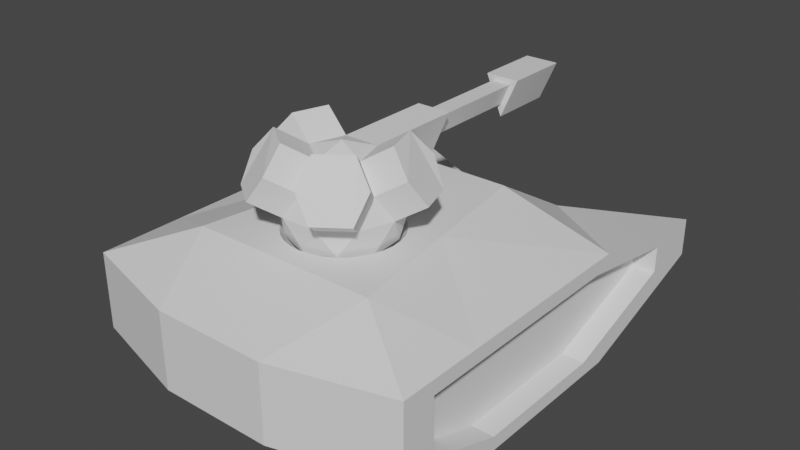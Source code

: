 # Source: tank.blend  (saved by Blender 3.6.13; exported with 4.5.12 LTS)
import bpy
from mathutils import Matrix  # noqa: F401  (used for matrix-valued properties, if any)

bpy.ops.wm.read_factory_settings(use_empty=True)
scene = bpy.context.scene
scene.name = 'Scene'

# ---- collections
col_collection = bpy.data.collections.new('Collection'); scene.collection.children.link(col_collection)

# ---- materials (node trees are filled in below, after node groups)
mat_base_001 = bpy.data.materials.new('base.001')
mat_base_001.use_transparent_shadow = False
mat_trackwells = bpy.data.materials.new('trackwells')
mat_trackwells.use_transparent_shadow = False
mat_base = bpy.data.materials.new('base')
mat_base.use_transparent_shadow = False
mat_bore = bpy.data.materials.new('bore')
mat_bore.use_transparent_shadow = False

# ---- material node trees
mat_base_001.use_nodes = True; mat_base_001.node_tree.nodes.clear()
_N = mat_base_001.node_tree.nodes; _L = mat_base_001.node_tree.links
n0 = _N.new('ShaderNodeBsdfPrincipled'); n0.name = 'Principled BSDF'; n0.location = (10, 300)
n0.distribution = 'GGX'
n0.subsurface_method = 'RANDOM_WALK_SKIN'
n0.inputs[3].default_value = 1.45
n0.inputs[27].default_value = (0.0, 0.0, 0.0, 1.0)
n0.inputs[28].default_value = 1.0
n1 = _N.new('ShaderNodeOutputMaterial'); n1.name = 'Material Output'; n1.location = (300, 300)
_L.new(n0.outputs[0], n1.inputs[0])
n1.is_active_output = True
mat_trackwells.use_nodes = True; mat_trackwells.node_tree.nodes.clear()
_N = mat_trackwells.node_tree.nodes; _L = mat_trackwells.node_tree.links
n0 = _N.new('ShaderNodeBsdfPrincipled'); n0.name = 'Principled BSDF'; n0.location = (10, 300)
n0.distribution = 'GGX'
n0.subsurface_method = 'RANDOM_WALK_SKIN'
n0.inputs[3].default_value = 1.45
n0.inputs[27].default_value = (0.0, 0.0, 0.0, 1.0)
n0.inputs[28].default_value = 1.0
n1 = _N.new('ShaderNodeOutputMaterial'); n1.name = 'Material Output'; n1.location = (300, 300)
_L.new(n0.outputs[0], n1.inputs[0])
n1.is_active_output = True
mat_base.use_nodes = True; mat_base.node_tree.nodes.clear()
_N = mat_base.node_tree.nodes; _L = mat_base.node_tree.links
n0 = _N.new('ShaderNodeBsdfPrincipled'); n0.name = 'Principled BSDF'; n0.location = (10, 300)
n0.distribution = 'GGX'
n0.subsurface_method = 'RANDOM_WALK_SKIN'
n0.inputs[3].default_value = 1.45
n0.inputs[27].default_value = (0.0, 0.0, 0.0, 1.0)
n0.inputs[28].default_value = 1.0
n1 = _N.new('ShaderNodeOutputMaterial'); n1.name = 'Material Output'; n1.location = (300, 300)
_L.new(n0.outputs[0], n1.inputs[0])
n1.is_active_output = True
mat_bore.use_nodes = True; mat_bore.node_tree.nodes.clear()
_N = mat_bore.node_tree.nodes; _L = mat_bore.node_tree.links
n0 = _N.new('ShaderNodeBsdfPrincipled'); n0.name = 'Principled BSDF'; n0.location = (10, 300)
n0.distribution = 'GGX'
n0.subsurface_method = 'RANDOM_WALK_SKIN'
n0.inputs[3].default_value = 1.45
n0.inputs[27].default_value = (0.0, 0.0, 0.0, 1.0)
n0.inputs[28].default_value = 1.0
n1 = _N.new('ShaderNodeOutputMaterial'); n1.name = 'Material Output'; n1.location = (300, 300)
_L.new(n0.outputs[0], n1.inputs[0])
n1.is_active_output = True

# ---- world
world_world = bpy.data.worlds.new('World'); scene.world = world_world
world_world.use_nodes = True; world_world.node_tree.nodes.clear()
_N = world_world.node_tree.nodes; _L = world_world.node_tree.links
n0 = _N.new('ShaderNodeOutputWorld'); n0.name = 'World Output'; n0.location = (300, 300)
n1 = _N.new('ShaderNodeBackground'); n1.name = 'Background'; n1.location = (10, 300)
n1.inputs[0].default_value = (0.05088, 0.05088, 0.05088, 1.0)
_L.new(n1.outputs[0], n0.inputs[0])
n0.is_active_output = True
world_world.color = (0.05088, 0.05088, 0.05088)
world_world.use_sun_shadow = False
world_world.sun_shadow_jitter_overblur = 0.0

# ---- meshes
me_cube = bpy.data.meshes.new('Cube')
me_cube.from_pydata([(3.0, -2.995, 0.7272), (3.0, -2.995, 1.749), (-3.0, -3.61, 0.6444), (-3.0, -3.61, 2.0), (3.0, 2.995, 0.9637), (3.0, 2.995, 1.42), (-3.899e-08, -0.5164, 2.385), (-3.0, 4.0, 0.8792), (-3.0, 4.0, 1.554), (-1.0, -4.159, 0.6444), (1.0, -4.159, 0.6444), (1.0, -4.159, 2.0), (-1.0, -4.159, 2.0), (1.0, 3.043, 0.8792), (-1.0, 3.043, 0.8792), (-1.0, 3.043, 1.554), (1.0, 3.043, 1.554), (-3.0, 1.333, 0.0), (0.1706, -0.5332, 2.385), (-3.0, -2.095, 0.0), (0.145, -0.6615, 2.226), (0.114, -0.8178, 2.095), (-3.0, -2.095, 2.0), (-3.0, 1.333, 2.0), (0.0785, -0.996, 1.998), (3.0, -1.588, 0.2514), (0.04002, -1.189, 1.938), (3.0, 0.8339, 0.2514), (3.0, 1.028, 1.749), (3.0, -2.095, 1.749), (-1.641, -2.727, 2.557), (-1.0, 1.333, 2.557), (1.641, -2.727, 2.557), (1.0, 1.333, 2.557), (-1.0, 1.333, 0.369), (-1.0, -2.095, 0.369), (1.0, 1.333, 0.369), (0.3345, -0.583, 2.385), (1.0, -2.095, 0.369), (-3.0, -2.995, 1.749), (0.2845, -0.7038, 2.226), (-3.0, -2.995, 0.7272), (0.2235, -0.851, 2.095), (-3.0, -1.588, 0.2514), (0.154, -1.019, 1.998), (-3.0, 1.028, 1.749), (0.0785, -1.201, 1.938), (-3.0, 2.995, 1.42), (-3.0, 2.995, 0.9637), (-3.0, 0.8339, 0.2514), (-3.0, -2.095, 1.749), (3.0, -3.61, 0.6444), (3.0, -3.61, 2.0), (3.0, 4.0, 1.554), (3.0, 4.0, 0.8792), (3.0, 1.333, 0.0), (3.0, -2.095, 2.0), (3.0, -2.095, 0.0), (0.4857, -0.6638, 2.385), (3.0, 1.333, 2.0), (0.413, -0.7725, 2.226), (0.3245, -0.905, 2.095), (0.2235, -1.056, 1.998), (0.114, -1.22, 1.938), (2.6, 1.028, 1.749), (2.6, 0.8339, 0.2514), (2.6, -2.095, 1.749), (2.6, -1.588, 0.2514), (-2.6, -2.095, 1.749), (-2.6, -1.588, 0.2514), (-2.6, 1.028, 1.749), (-2.6, 0.8339, 0.2514), (0.6182, -0.7725, 2.385), (2.6, -2.995, 0.7272), (0.5257, -0.865, 2.226), (0.413, -0.9776, 2.095), (2.6, -2.995, 1.749), (2.6, 2.995, 1.42), (0.2845, -1.106, 1.998), (0.145, -1.246, 1.938), (2.6, 2.995, 0.9637), (-2.6, -2.995, 1.749), (-2.6, -2.995, 0.7272), (-2.6, 2.995, 1.42), (-2.6, 2.995, 0.9637), (0.7269, -0.905, 2.385), (0.6182, -0.9776, 2.226), (0.4857, -1.066, 2.095), (0.3345, -1.167, 1.998), (0.1706, -1.277, 1.938), (0.8077, -1.056, 2.385), (0.6869, -1.106, 2.226), (0.5397, -1.167, 2.095), (0.3717, -1.237, 1.998), (0.1895, -1.312, 1.938), (0.8574, -1.22, 2.385), (0.7292, -1.246, 2.226), (0.5729, -1.277, 2.095), (0.3946, -1.312, 1.998), (0.2012, -1.351, 1.938), (0.8742, -1.391, 2.385), (0.7435, -1.391, 2.226), (0.5841, -1.391, 2.095), (0.4024, -1.391, 1.998), (0.2051, -1.391, 1.938), (0.8574, -1.561, 2.385), (0.7292, -1.536, 2.226), (0.5729, -1.505, 2.095), (0.3946, -1.469, 1.998), (0.2012, -1.431, 1.938), (0.8077, -1.725, 2.385), (0.6869, -1.675, 2.226), (0.5397, -1.614, 2.095), (0.3717, -1.545, 1.998), (0.1895, -1.469, 1.938), (0.7269, -1.876, 2.385), (0.6182, -1.804, 2.226), (0.4857, -1.715, 2.095), (0.3345, -1.614, 1.998), (0.1706, -1.505, 1.938), (0.6182, -2.009, 2.385), (0.5257, -1.916, 2.226), (0.413, -1.804, 2.095), (0.2845, -1.675, 1.998), (0.145, -1.536, 1.938), (0.4857, -2.118, 2.385), (0.413, -2.009, 2.226), (0.3245, -1.876, 2.095), (0.2235, -1.725, 1.998), (0.114, -1.561, 1.938), (0.3345, -2.198, 2.385), (0.2845, -2.078, 2.226), (0.2235, -1.93, 2.095), (0.154, -1.762, 1.998), (0.0785, -1.58, 1.938), (0.1706, -2.248, 2.385), (0.145, -2.12, 2.226), (0.114, -1.964, 2.095), (0.0785, -1.785, 1.998), (0.04002, -1.592, 1.938), (-2.807e-07, -2.265, 2.385), (-1.768e-07, -2.134, 2.226), (-2.509e-07, -1.975, 2.095), (-1.902e-07, -1.793, 1.998), (-1.283e-07, -1.596, 1.938), (-0.1706, -2.248, 2.385), (-0.145, -2.12, 2.226), (-0.114, -1.964, 2.095), (-0.0785, -1.785, 1.998), (-0.04002, -1.592, 1.938), (-0.3345, -2.198, 2.385), (-0.2845, -2.078, 2.226), (-0.2235, -1.93, 2.095), (-0.154, -1.762, 1.998), (-0.0785, -1.58, 1.938), (-0.4857, -2.118, 2.385), (-0.413, -2.009, 2.226), (-0.3245, -1.876, 2.095), (-0.2235, -1.725, 1.998), (-0.114, -1.561, 1.938), (-0.6182, -2.009, 2.385), (-0.5257, -1.916, 2.226), (-0.413, -1.804, 2.095), (-0.2845, -1.675, 1.998), (-0.145, -1.536, 1.938), (-0.7269, -1.876, 2.385), (-0.6182, -1.804, 2.226), (-0.4857, -1.715, 2.095), (-0.3345, -1.614, 1.998), (-0.1706, -1.505, 1.938), (-0.8077, -1.725, 2.385), (-0.6869, -1.675, 2.226), (-0.5397, -1.614, 2.095), (-0.3717, -1.545, 1.998), (-0.1895, -1.469, 1.938), (-0.8574, -1.561, 2.385), (-0.7292, -1.536, 2.226), (-0.5729, -1.505, 2.095), (-0.3946, -1.469, 1.998), (-0.2012, -1.431, 1.938), (-0.8742, -1.391, 2.385), (-0.7435, -1.391, 2.226), (-0.5841, -1.391, 2.095), (-0.4024, -1.391, 1.998), (-0.2051, -1.391, 1.938), (-0.8574, -1.22, 2.385), (-0.7292, -1.246, 2.226), (-0.5729, -1.277, 2.095), (-0.3946, -1.312, 1.998), (-0.2012, -1.351, 1.938), (-0.8077, -1.056, 2.385), (-0.6869, -1.106, 2.226), (-0.5397, -1.167, 2.095), (-0.3717, -1.237, 1.998), (-0.1895, -1.312, 1.938), (-0.7269, -0.905, 2.385), (-0.6182, -0.9776, 2.226), (-0.4857, -1.066, 2.095), (-0.3345, -1.167, 1.998), (-0.1706, -1.277, 1.938), (-0.6182, -0.7725, 2.385), (-0.5257, -0.865, 2.226), (-0.413, -0.9776, 2.095), (-0.2845, -1.106, 1.998), (-0.145, -1.246, 1.938), (-0.4857, -0.6638, 2.385), (-0.413, -0.7725, 2.226), (-0.3245, -0.905, 2.095), (-0.2235, -1.056, 1.998), (-0.114, -1.22, 1.938), (-0.3345, -0.583, 2.385), (-0.2845, -0.7038, 2.226), (-0.2235, -0.851, 2.095), (-0.154, -1.019, 1.998), (-0.0785, -1.201, 1.938), (-0.1706, -0.5332, 2.385), (-0.145, -0.6615, 2.226), (-0.114, -0.8178, 2.095), (-0.0785, -0.996, 1.998), (-0.04002, -1.189, 1.938), (4.514e-08, -0.6472, 2.226), (1.663e-07, -0.8065, 2.095), (-4.112e-09, -0.9883, 1.998), (-7.384e-08, -1.186, 1.938), (-1.545e-07, -2.357, 2.557), (0.1884, -2.338, 2.557), (0.3696, -2.283, 2.557), (-0.1884, -2.338, 2.557), (-0.3696, -2.283, 2.557), (-0.5366, -2.194, 2.557), (0.8031, -1.927, 2.557), (-0.8031, -1.927, 2.557), (0.683, -2.074, 2.557), (-0.683, -2.074, 2.557), (0.5366, -2.194, 2.557), (-0.9659, -1.391, 2.557), (-0.8924, -1.021, 2.557), (-0.9474, -1.202, 2.557), (-0.9474, -1.579, 2.557), (-0.5366, -0.5875, 2.557), (-0.683, -0.7076, 2.557), (2.709e-08, -0.4247, 2.557), (-0.1884, -0.4433, 2.557), (-0.3696, -0.4983, 2.557), (-0.8031, -0.854, 2.557), (0.8924, -1.76, 2.557), (-0.8924, -1.76, 2.557), (0.9659, -1.391, 2.557), (0.9474, -1.579, 2.557), (0.9474, -1.202, 2.557), (0.8924, -1.021, 2.557), (0.683, -0.7076, 2.557), (0.5366, -0.5875, 2.557), (0.1884, -0.4433, 2.557), (0.3696, -0.4983, 2.557), (0.8031, -0.854, 2.557), (1.222, -2.327, 2.557), (-0.6098, -0.6476, 2.557), (-0.4531, -0.5429, 2.557), (-0.8478, -1.844, 2.557), (0.9567, -1.485, 2.557), (0.9567, -1.296, 2.557), (1.32, -0.6966, 2.557), (-0.7431, -0.7808, 2.557), (0.8478, -0.9375, 2.557), (-0.09422, -0.434, 2.557), (0.9199, -1.112, 2.557), (0.09422, -0.434, 2.557), (-0.279, -0.4708, 2.557), (-0.9567, -1.296, 2.557), (-0.9567, -1.485, 2.557), (0.6098, -0.6476, 2.557), (0.7431, -0.7808, 2.557), (-0.9199, -1.112, 2.557), (-0.8478, -0.9375, 2.557), (0.4531, -0.5429, 2.557), (-1.32, -0.6966, 2.557), (-1.222, -2.327, 2.557), (0.9199, -1.67, 2.557), (0.279, -0.4708, 2.557), (1.007e-07, 1.333, 2.557), (0.8478, -1.844, 2.557), (-0.9199, -1.67, 2.557)], [], [(9, 12, 3, 2), (13, 16, 53, 54), (36, 13, 54, 55), (32, 11, 52), (3, 12, 30), (30, 12, 11, 32), (17, 7, 14, 34), (34, 14, 13, 36), (7, 8, 15, 14), (14, 15, 16, 13), (51, 52, 11, 10), (10, 11, 12, 9), (9, 35, 38, 10), (35, 34, 36, 38), (2, 19, 35, 9), (19, 17, 34, 35), (15, 31, 280, 33, 16), (230, 256, 32, 262, 33, 280, 31, 276, 30, 277, 231, 259, 246, 282, 238, 270, 235, 269, 237, 273, 236, 274, 244, 263, 240, 257, 239, 258, 243, 268, 242, 265, 241, 267, 253, 279, 254, 275, 252, 271, 251, 272, 255, 264, 250, 266, 249, 261, 247, 260, 248, 278, 245, 281), (231, 277, 30, 32, 256, 230, 232, 234, 226, 225, 224, 227, 228, 229, 233), (23, 31, 15), (23, 22, 30, 276, 31), (16, 33, 59), (33, 262, 32, 56, 59), (10, 38, 57, 51), (38, 36, 55, 57), (8, 23, 15), (53, 16, 59), (0, 1, 52, 51), (5, 4, 54, 53), (4, 27, 55, 54), (1, 29, 56, 52), (25, 0, 51, 57), (27, 25, 57, 55), (28, 5, 53, 59), (29, 28, 59, 56), (39, 41, 2, 3), (41, 43, 19, 2), (47, 45, 23, 8), (48, 47, 8, 7), (49, 48, 7, 17), (43, 49, 17, 19), (50, 39, 3, 22), (45, 50, 22, 23), (67, 66, 76, 73), (80, 77, 64, 65), (65, 64, 66, 67), (71, 70, 83, 84), (82, 81, 68, 69), (69, 68, 70, 71), (22, 3, 30), (56, 32, 52), (220, 20, 18, 6), (221, 21, 20, 220), (222, 24, 21, 221), (223, 26, 24, 222), (6, 18, 253, 267, 241), (18, 37, 254, 279, 253), (20, 40, 37, 18), (21, 42, 40, 20), (24, 44, 42, 21), (26, 46, 44, 24), (46, 63, 62, 44), (37, 58, 252, 275, 254), (40, 60, 58, 37), (42, 61, 60, 40), (44, 62, 61, 42), (58, 72, 251, 271, 252), (60, 74, 72, 58), (61, 75, 74, 60), (62, 78, 75, 61), (63, 79, 78, 62), (79, 89, 88, 78), (72, 85, 255, 272, 251), (74, 86, 85, 72), (75, 87, 86, 74), (78, 88, 87, 75), (86, 91, 90, 85), (87, 92, 91, 86), (88, 93, 92, 87), (89, 94, 93, 88), (85, 90, 250, 264, 255), (90, 95, 249, 266, 250), (91, 96, 95, 90), (92, 97, 96, 91), (93, 98, 97, 92), (94, 99, 98, 93), (97, 102, 101, 96), (98, 103, 102, 97), (99, 104, 103, 98), (95, 100, 247, 261, 249), (96, 101, 100, 95), (100, 105, 248, 260, 247), (101, 106, 105, 100), (102, 107, 106, 101), (103, 108, 107, 102), (104, 109, 108, 103), (107, 112, 111, 106), (108, 113, 112, 107), (109, 114, 113, 108), (105, 110, 245, 278, 248), (106, 111, 110, 105), (110, 115, 230, 281, 245), (111, 116, 115, 110), (112, 117, 116, 111), (113, 118, 117, 112), (114, 119, 118, 113), (118, 123, 122, 117), (119, 124, 123, 118), (115, 120, 232, 230), (116, 121, 120, 115), (117, 122, 121, 116), (120, 125, 234, 232), (121, 126, 125, 120), (122, 127, 126, 121), (123, 128, 127, 122), (124, 129, 128, 123), (128, 133, 132, 127), (129, 134, 133, 128), (125, 130, 226, 234), (126, 131, 130, 125), (127, 132, 131, 126), (130, 135, 225, 226), (131, 136, 135, 130), (132, 137, 136, 131), (133, 138, 137, 132), (134, 139, 138, 133), (139, 144, 143, 138), (135, 140, 224, 225), (136, 141, 140, 135), (137, 142, 141, 136), (138, 143, 142, 137), (141, 146, 145, 140), (142, 147, 146, 141), (143, 148, 147, 142), (144, 149, 148, 143), (140, 145, 227, 224), (227, 145, 150, 228), (146, 151, 150, 145), (147, 152, 151, 146), (148, 153, 152, 147), (149, 154, 153, 148), (151, 156, 155, 150), (152, 157, 156, 151), (153, 158, 157, 152), (154, 159, 158, 153), (228, 150, 155, 229), (229, 155, 160, 233), (156, 161, 160, 155), (157, 162, 161, 156), (158, 163, 162, 157), (159, 164, 163, 158), (162, 167, 166, 161), (163, 168, 167, 162), (164, 169, 168, 163), (233, 160, 165, 231), (161, 166, 165, 160), (165, 170, 246, 259, 231), (166, 171, 170, 165), (167, 172, 171, 166), (168, 173, 172, 167), (169, 174, 173, 168), (172, 177, 176, 171), (173, 178, 177, 172), (174, 179, 178, 173), (170, 175, 238, 282, 246), (171, 176, 175, 170), (175, 180, 235, 270, 238), (176, 181, 180, 175), (177, 182, 181, 176), (178, 183, 182, 177), (179, 184, 183, 178), (183, 188, 187, 182), (184, 189, 188, 183), (180, 185, 237, 269, 235), (181, 186, 185, 180), (182, 187, 186, 181), (237, 185, 190, 236, 273), (186, 191, 190, 185), (187, 192, 191, 186), (188, 193, 192, 187), (189, 194, 193, 188), (194, 199, 198, 193), (236, 190, 195, 244, 274), (191, 196, 195, 190), (192, 197, 196, 191), (193, 198, 197, 192), (195, 200, 240, 263, 244), (196, 201, 200, 195), (197, 202, 201, 196), (198, 203, 202, 197), (199, 204, 203, 198), (204, 209, 208, 203), (200, 205, 239, 257, 240), (201, 206, 205, 200), (202, 207, 206, 201), (203, 208, 207, 202), (206, 211, 210, 205), (207, 212, 211, 206), (208, 213, 212, 207), (209, 214, 213, 208), (205, 210, 243, 258, 239), (210, 215, 242, 268, 243), (211, 216, 215, 210), (212, 217, 216, 211), (213, 218, 217, 212), (214, 219, 218, 213), (216, 220, 6, 215), (217, 221, 220, 216), (218, 222, 221, 217), (219, 223, 222, 218), (215, 6, 241, 265, 242), (25, 27, 65, 67), (48, 49, 71, 84), (0, 25, 67, 73), (47, 48, 84, 83), (29, 1, 76, 66), (45, 47, 83, 70), (49, 43, 69, 71), (5, 28, 64, 77), (39, 50, 68, 81), (28, 29, 66, 64), (1, 0, 73, 76), (50, 45, 70, 68), (41, 39, 81, 82), (4, 5, 77, 80), (43, 41, 82, 69), (27, 4, 80, 65), (104, 99, 94, 89, 79, 63, 46, 26, 223, 219, 214, 209, 204, 199, 194, 189, 184, 179, 174, 169, 164, 159, 154, 149, 144, 139, 134, 129, 124, 119, 114, 109)])
me_cube.polygons.foreach_set('material_index', [0, 0, 0, 0, 0, 0, 0, 0, 0, 0, 0, 0, 0, 0, 0, 0, 0, 0, 0, 0, 0, 0, 0, 0, 0, 0, 0, 0, 0, 0, 0, 0, 0, 0, 0, 0, 0, 0, 0, 0, 0, 0, 0, 0, 0, 0, 0, 0, 0, 0, 0, 11879, 11879, 11879, 11879, 11879, 11879, 11879, 11879, 11879, 11879, 11879, 11879, 11879, 11879, 11879, 11879, 11879, 11879, 11879, 11879, 11879, 11879, 11879, 11879, 11879, 11879, 11879, 11879, 11879, 11879, 11879, 11879, 11879, 11879, 11879, 11879, 11879, 11879, 11879, 11879, 11879, 11879, 11879, 11879, 11879, 11879, 11879, 11879, 11879, 11879, 11879, 11879, 11879, 11879, 11879, 11879, 11879, 11879, 11879, 11879, 11879, 11879, 11879, 11879, 11879, 11879, 11879, 11879, 11879, 11879, 11879, 11879, 11879, 11879, 11879, 11879, 11879, 11879, 11879, 11879, 11879, 11879, 11879, 11879, 11879, 11879, 11879, 11879, 11879, 11879, 11879, 11879, 11879, 11879, 11879, 11879, 11879, 11879, 11879, 11879, 11879, 11879, 11879, 11879, 11879, 11879, 11879, 11879, 11879, 11879, 11879, 11879, 11879, 11879, 11879, 11879, 11879, 11879, 11879, 11879, 11879, 11879, 11879, 11879, 11879, 11879, 11879, 11879, 11879, 11879, 11879, 11879, 11879, 11879, 11879, 11879, 11879, 11879, 11879, 11879, 11879, 11879, 11879, 11879, 11879, 11879, 11879, 11879, 11879, 11879, 11879, 11879, 11879, 11879, 11879, 11879, 11879, 11879, 11879, 11879, 1, 1, 1, 1, 1, 1, 1, 1, 1, 1, 1, 1, 1, 1, 1, 1, 11879])
_uv = me_cube.uv_layers.new(name='UVMap')
_uv.uv.foreach_set('vector', [0.215, 0.4783, 0.2119, 0.6685, 0.1162, 0.6676, 0.1181, 0.4769, 0.3189, 0.1287, 0.309, 0.02521, 0.4097, 0.009388, 0.4248, 0.1054, 0.3205, 0.2426, 0.3189, 0.1287, 0.4248, 0.1054, 0.4426, 0.2636, 0.7128, 0.121, 0.7032, 0.01996, 0.8126, 0.07081, 0.4703, 0.06467, 0.5875, 0.009388, 0.574, 0.1198, 0.574, 0.1198, 0.5875, 0.009388, 0.7032, 0.01996, 0.7128, 0.121, 0.08717, 0.2523, 0.1091, 0.1013, 0.2097, 0.1265, 0.2052, 0.2379, 0.2052, 0.2379, 0.2097, 0.1265, 0.3189, 0.1287, 0.3205, 0.2426, 0.1091, 0.1013, 0.1248, 0.01401, 0.2169, 0.02739, 0.2097, 0.1265, 0.2097, 0.1265, 0.2169, 0.02739, 0.309, 0.02521, 0.3189, 0.1287, 0.4033, 0.4794, 0.4034, 0.6692, 0.3069, 0.6691, 0.3094, 0.4784, 0.3094, 0.4784, 0.3069, 0.6691, 0.2119, 0.6685, 0.215, 0.4783, 0.215, 0.4783, 0.2079, 0.3852, 0.3193, 0.3896, 0.3094, 0.4784, 0.2079, 0.3852, 0.2052, 0.2379, 0.3205, 0.2426, 0.3193, 0.3896, 0.1181, 0.4769, 0.08717, 0.3751, 0.2079, 0.3852, 0.215, 0.4783, 0.08717, 0.3751, 0.08717, 0.2523, 0.2052, 0.2379, 0.2079, 0.3852, 0.5862, 0.4052, 0.6009, 0.251, 0.6425, 0.2536, 0.6841, 0.2514, 0.6977, 0.4054, 0.6783, 0.1472, 0.6961, 0.134, 0.7128, 0.121, 0.7016, 0.1883, 0.6841, 0.2514, 0.6425, 0.2536, 0.6009, 0.251, 0.5841, 0.1874, 0.574, 0.1198, 0.5906, 0.1331, 0.6083, 0.1466, 0.6063, 0.1493, 0.6043, 0.152, 0.603, 0.155, 0.6018, 0.1579, 0.6013, 0.1611, 0.6008, 0.1642, 0.6012, 0.1674, 0.6015, 0.1706, 0.6026, 0.1737, 0.6038, 0.1767, 0.6057, 0.1796, 0.6077, 0.1825, 0.6103, 0.185, 0.613, 0.1875, 0.6162, 0.1896, 0.6195, 0.1916, 0.6232, 0.1932, 0.6269, 0.1947, 0.6308, 0.1956, 0.6347, 0.1965, 0.6388, 0.1968, 0.6429, 0.1972, 0.647, 0.1969, 0.6511, 0.1966, 0.655, 0.1958, 0.6589, 0.1949, 0.6626, 0.1934, 0.6664, 0.192, 0.6696, 0.1899, 0.6729, 0.1879, 0.6756, 0.1854, 0.6782, 0.183, 0.6802, 0.1801, 0.6822, 0.1773, 0.6834, 0.1743, 0.6846, 0.1712, 0.685, 0.168, 0.6854, 0.1649, 0.685, 0.1617, 0.6846, 0.1586, 0.6834, 0.1556, 0.6822, 0.1526, 0.6802, 0.1499, 0.6083, 0.1466, 0.5906, 0.1331, 0.574, 0.1198, 0.7128, 0.121, 0.6961, 0.134, 0.6783, 0.1472, 0.6731, 0.1425, 0.6668, 0.1386, 0.6597, 0.1358, 0.6517, 0.1339, 0.6434, 0.1333, 0.635, 0.1338, 0.627, 0.1356, 0.6199, 0.1383, 0.6135, 0.142, 0.4802, 0.2844, 0.6009, 0.251, 0.5862, 0.4052, 0.4802, 0.2844, 0.4613, 0.1352, 0.574, 0.1198, 0.5841, 0.1874, 0.6009, 0.251, 0.6977, 0.4054, 0.6841, 0.2514, 0.8035, 0.2851, 0.6841, 0.2514, 0.7016, 0.1883, 0.7128, 0.121, 0.821, 0.1381, 0.8035, 0.2851, 0.3094, 0.4784, 0.3193, 0.3896, 0.4342, 0.3843, 0.4033, 0.4794, 0.3193, 0.3896, 0.3205, 0.2426, 0.4426, 0.2636, 0.4342, 0.3843, 0.4625, 0.4251, 0.4802, 0.2844, 0.5862, 0.4052, 0.821, 0.4254, 0.6977, 0.4054, 0.8035, 0.2851, 0.1104, 0.7977, 0.1104, 0.9518, 0.08717, 0.9897, 0.08717, 0.7852, 0.3363, 0.9022, 0.3363, 0.8334, 0.3742, 0.8206, 0.3742, 0.9225, 0.3363, 0.8334, 0.2548, 0.7259, 0.2736, 0.688, 0.3742, 0.8206, 0.1104, 0.9518, 0.1443, 0.9518, 0.1443, 0.9897, 0.08717, 0.9897, 0.1634, 0.7259, 0.1104, 0.7977, 0.08717, 0.7852, 0.1443, 0.688, 0.2548, 0.7259, 0.1634, 0.7259, 0.1443, 0.688, 0.2736, 0.688, 0.2621, 0.9518, 0.3363, 0.9022, 0.3742, 0.9225, 0.2736, 0.9897, 0.1443, 0.9518, 0.2621, 0.9518, 0.2736, 0.9897, 0.1443, 0.9897, 0.4845, 0.4821, 0.4845, 0.6362, 0.4613, 0.6487, 0.4613, 0.4442, 0.4845, 0.6362, 0.5376, 0.708, 0.5185, 0.7459, 0.4613, 0.6487, 0.7104, 0.5317, 0.6363, 0.4821, 0.6478, 0.4442, 0.7484, 0.5114, 0.7104, 0.6005, 0.7104, 0.5317, 0.7484, 0.5114, 0.7484, 0.6133, 0.6289, 0.708, 0.7104, 0.6005, 0.7484, 0.6133, 0.6478, 0.7459, 0.5376, 0.708, 0.6289, 0.708, 0.6478, 0.7459, 0.5185, 0.7459, 0.5185, 0.4821, 0.4845, 0.4821, 0.4613, 0.4442, 0.5185, 0.4442, 0.6363, 0.4821, 0.5185, 0.4821, 0.5185, 0.4442, 0.6478, 0.4442, 0.706, 0.9376, 0.9319, 0.9567, 0.9319, 0.9906, 0.7778, 0.9906, 0.8135, 0.7647, 0.8823, 0.7647, 0.9319, 0.8389, 0.706, 0.8462, 0.706, 0.8462, 0.9319, 0.8389, 0.9319, 0.9567, 0.706, 0.9376, 0.4613, 0.9091, 0.6872, 0.9165, 0.6377, 0.9906, 0.5688, 0.9906, 0.5331, 0.7647, 0.6872, 0.7647, 0.6872, 0.7986, 0.4613, 0.8178, 0.4613, 0.8178, 0.6872, 0.7986, 0.6872, 0.9165, 0.4613, 0.9091, 0.4613, 0.1352, 0.4703, 0.06467, 0.574, 0.1198, 0.821, 0.1381, 0.7128, 0.121, 0.8126, 0.07081, 0.83, 0.5676, 0.8298, 0.5611, 0.8525, 0.5592, 0.8528, 0.5676, 0.8121, 0.5676, 0.812, 0.5627, 0.8298, 0.5611, 0.83, 0.5676, 0.798, 0.5676, 0.7979, 0.564, 0.812, 0.5627, 0.8121, 0.5676, 0.786, 0.5676, 0.7859, 0.5654, 0.7979, 0.564, 0.798, 0.5676, 0.8528, 0.5676, 0.8525, 0.5592, 0.8801, 0.557, 0.8804, 0.5623, 0.8805, 0.5676, 0.8525, 0.5592, 0.8517, 0.551, 0.8791, 0.5466, 0.8797, 0.5518, 0.8801, 0.557, 0.8298, 0.5611, 0.8293, 0.5548, 0.8517, 0.551, 0.8525, 0.5592, 0.812, 0.5627, 0.8117, 0.5579, 0.8293, 0.5548, 0.8298, 0.5611, 0.7979, 0.564, 0.7977, 0.5606, 0.8117, 0.5579, 0.812, 0.5627, 0.7859, 0.5654, 0.7858, 0.5632, 0.7977, 0.5606, 0.7979, 0.564, 0.7858, 0.5632, 0.7855, 0.5611, 0.7973, 0.5573, 0.7977, 0.5606, 0.8517, 0.551, 0.8505, 0.5432, 0.8774, 0.5367, 0.8783, 0.5417, 0.8791, 0.5466, 0.8293, 0.5548, 0.8284, 0.5487, 0.8505, 0.5432, 0.8517, 0.551, 0.8117, 0.5579, 0.811, 0.5533, 0.8284, 0.5487, 0.8293, 0.5548, 0.7977, 0.5606, 0.7973, 0.5573, 0.811, 0.5533, 0.8117, 0.5579, 0.8505, 0.5432, 0.8488, 0.5358, 0.8752, 0.5274, 0.8764, 0.532, 0.8774, 0.5367, 0.8284, 0.5487, 0.8272, 0.5429, 0.8488, 0.5358, 0.8505, 0.5432, 0.811, 0.5533, 0.8102, 0.549, 0.8272, 0.5429, 0.8284, 0.5487, 0.7973, 0.5573, 0.7967, 0.5542, 0.8102, 0.549, 0.811, 0.5533, 0.7855, 0.5611, 0.7851, 0.5591, 0.7967, 0.5542, 0.7973, 0.5573, 0.7851, 0.5591, 0.7846, 0.5573, 0.796, 0.5513, 0.7967, 0.5542, 0.8488, 0.5358, 0.8468, 0.5289, 0.8725, 0.5188, 0.8739, 0.5231, 0.8752, 0.5274, 0.8272, 0.5429, 0.8256, 0.5376, 0.8468, 0.5289, 0.8488, 0.5358, 0.8102, 0.549, 0.809, 0.545, 0.8256, 0.5376, 0.8272, 0.5429, 0.7967, 0.5542, 0.796, 0.5513, 0.809, 0.545, 0.8102, 0.549, 0.8256, 0.5376, 0.8237, 0.5326, 0.8443, 0.5225, 0.8468, 0.5289, 0.809, 0.545, 0.8076, 0.5413, 0.8237, 0.5326, 0.8256, 0.5376, 0.796, 0.5513, 0.795, 0.5487, 0.8076, 0.5413, 0.809, 0.545, 0.7846, 0.5573, 0.784, 0.5557, 0.795, 0.5487, 0.796, 0.5513, 0.8468, 0.5289, 0.8443, 0.5225, 0.8694, 0.5108, 0.871, 0.5148, 0.8725, 0.5188, 0.8443, 0.5225, 0.8416, 0.5166, 0.866, 0.5035, 0.8678, 0.5071, 0.8694, 0.5108, 0.8237, 0.5326, 0.8215, 0.5281, 0.8416, 0.5166, 0.8443, 0.5225, 0.8076, 0.5413, 0.8059, 0.5379, 0.8215, 0.5281, 0.8237, 0.5326, 0.795, 0.5487, 0.7937, 0.5463, 0.8059, 0.5379, 0.8076, 0.5413, 0.784, 0.5557, 0.7832, 0.5543, 0.7937, 0.5463, 0.795, 0.5487, 0.8059, 0.5379, 0.8038, 0.5348, 0.8189, 0.5239, 0.8215, 0.5281, 0.7937, 0.5463, 0.7922, 0.5442, 0.8038, 0.5348, 0.8059, 0.5379, 0.7832, 0.5543, 0.7822, 0.553, 0.7922, 0.5442, 0.7937, 0.5463, 0.8416, 0.5166, 0.8384, 0.5111, 0.8621, 0.4966, 0.8641, 0.5, 0.866, 0.5035, 0.8215, 0.5281, 0.8189, 0.5239, 0.8384, 0.5111, 0.8416, 0.5166, 0.8384, 0.5111, 0.8348, 0.5058, 0.8578, 0.49, 0.86, 0.4933, 0.8621, 0.4966, 0.8189, 0.5239, 0.8158, 0.5199, 0.8348, 0.5058, 0.8384, 0.5111, 0.8038, 0.5348, 0.8013, 0.532, 0.8158, 0.5199, 0.8189, 0.5239, 0.7922, 0.5442, 0.7903, 0.5423, 0.8013, 0.532, 0.8038, 0.5348, 0.7822, 0.553, 0.7811, 0.5519, 0.7903, 0.5423, 0.7922, 0.5442, 0.8013, 0.532, 0.7984, 0.5293, 0.8122, 0.5161, 0.8158, 0.5199, 0.7903, 0.5423, 0.7881, 0.5406, 0.7984, 0.5293, 0.8013, 0.532, 0.7811, 0.5519, 0.7797, 0.5509, 0.7881, 0.5406, 0.7903, 0.5423, 0.8348, 0.5058, 0.8306, 0.5007, 0.8528, 0.4836, 0.8554, 0.4868, 0.8578, 0.49, 0.8158, 0.5199, 0.8122, 0.5161, 0.8306, 0.5007, 0.8348, 0.5058, 0.8306, 0.5007, 0.8257, 0.4955, 0.8472, 0.4771, 0.8501, 0.4803, 0.8528, 0.4836, 0.8122, 0.5161, 0.8081, 0.5123, 0.8257, 0.4955, 0.8306, 0.5007, 0.7984, 0.5293, 0.795, 0.5268, 0.8081, 0.5123, 0.8122, 0.5161, 0.7881, 0.5406, 0.7856, 0.5392, 0.795, 0.5268, 0.7984, 0.5293, 0.7797, 0.5509, 0.7782, 0.5501, 0.7856, 0.5392, 0.7881, 0.5406, 0.7856, 0.5392, 0.7826, 0.5379, 0.791, 0.5245, 0.795, 0.5268, 0.7782, 0.5501, 0.7764, 0.5494, 0.7826, 0.5379, 0.7856, 0.5392, 0.8257, 0.4955, 0.8201, 0.4903, 0.8406, 0.4704, 0.8472, 0.4771, 0.8081, 0.5123, 0.8032, 0.5086, 0.8201, 0.4903, 0.8257, 0.4955, 0.795, 0.5268, 0.791, 0.5245, 0.8032, 0.5086, 0.8081, 0.5123, 0.8201, 0.4903, 0.8137, 0.4851, 0.8333, 0.4637, 0.8406, 0.4704, 0.8032, 0.5086, 0.7977, 0.505, 0.8137, 0.4851, 0.8201, 0.4903, 0.791, 0.5245, 0.7865, 0.5223, 0.7977, 0.505, 0.8032, 0.5086, 0.7826, 0.5379, 0.7793, 0.5368, 0.7865, 0.5223, 0.791, 0.5245, 0.7764, 0.5494, 0.7745, 0.5489, 0.7793, 0.5368, 0.7826, 0.5379, 0.7793, 0.5368, 0.7756, 0.536, 0.7813, 0.5203, 0.7865, 0.5223, 0.7745, 0.5489, 0.7723, 0.5485, 0.7756, 0.536, 0.7793, 0.5368, 0.8137, 0.4851, 0.8065, 0.4798, 0.8251, 0.457, 0.8333, 0.4637, 0.7977, 0.505, 0.7914, 0.5014, 0.8065, 0.4798, 0.8137, 0.4851, 0.7865, 0.5223, 0.7813, 0.5203, 0.7914, 0.5014, 0.7977, 0.505, 0.8065, 0.4798, 0.7987, 0.4746, 0.8164, 0.4505, 0.8251, 0.457, 0.7914, 0.5014, 0.7845, 0.4979, 0.7987, 0.4746, 0.8065, 0.4798, 0.7813, 0.5203, 0.7757, 0.5185, 0.7845, 0.4979, 0.7914, 0.5014, 0.7756, 0.536, 0.7715, 0.5354, 0.7757, 0.5185, 0.7813, 0.5203, 0.7723, 0.5485, 0.7701, 0.5484, 0.7715, 0.5354, 0.7756, 0.536, 0.7701, 0.5484, 0.7678, 0.5484, 0.7671, 0.5351, 0.7715, 0.5354, 0.7987, 0.4746, 0.7904, 0.4694, 0.8073, 0.4442, 0.8164, 0.4505, 0.7845, 0.4979, 0.777, 0.4945, 0.7904, 0.4694, 0.7987, 0.4746, 0.7757, 0.5185, 0.7695, 0.5169, 0.777, 0.4945, 0.7845, 0.4979, 0.7715, 0.5354, 0.7671, 0.5351, 0.7695, 0.5169, 0.7757, 0.5185, 0.777, 0.6407, 0.7845, 0.6373, 0.7987, 0.6605, 0.7904, 0.6657, 0.7695, 0.6183, 0.7757, 0.6167, 0.7845, 0.6373, 0.777, 0.6407, 0.7671, 0.6001, 0.7715, 0.5998, 0.7757, 0.6167, 0.7695, 0.6183, 0.7678, 0.5868, 0.7701, 0.5868, 0.7715, 0.5998, 0.7671, 0.6001, 0.7904, 0.6657, 0.7987, 0.6605, 0.8164, 0.6846, 0.8073, 0.691, 0.8164, 0.6846, 0.7987, 0.6605, 0.8065, 0.6553, 0.8251, 0.6781, 0.7845, 0.6373, 0.7914, 0.6338, 0.8065, 0.6553, 0.7987, 0.6605, 0.7757, 0.6167, 0.7813, 0.6148, 0.7914, 0.6338, 0.7845, 0.6373, 0.7715, 0.5998, 0.7756, 0.5992, 0.7813, 0.6148, 0.7757, 0.6167, 0.7701, 0.5868, 0.7723, 0.5866, 0.7756, 0.5992, 0.7715, 0.5998, 0.7914, 0.6338, 0.7977, 0.6302, 0.8137, 0.6501, 0.8065, 0.6553, 0.7813, 0.6148, 0.7865, 0.6128, 0.7977, 0.6302, 0.7914, 0.6338, 0.7756, 0.5992, 0.7793, 0.5983, 0.7865, 0.6128, 0.7813, 0.6148, 0.7723, 0.5866, 0.7745, 0.5863, 0.7793, 0.5983, 0.7756, 0.5992, 0.8251, 0.6781, 0.8065, 0.6553, 0.8137, 0.6501, 0.8333, 0.6715, 0.8333, 0.6715, 0.8137, 0.6501, 0.8201, 0.6449, 0.8406, 0.6648, 0.7977, 0.6302, 0.8032, 0.6265, 0.8201, 0.6449, 0.8137, 0.6501, 0.7865, 0.6128, 0.791, 0.6106, 0.8032, 0.6265, 0.7977, 0.6302, 0.7793, 0.5983, 0.7826, 0.5972, 0.791, 0.6106, 0.7865, 0.6128, 0.7745, 0.5863, 0.7764, 0.5857, 0.7826, 0.5972, 0.7793, 0.5983, 0.791, 0.6106, 0.795, 0.6083, 0.8081, 0.6228, 0.8032, 0.6265, 0.7826, 0.5972, 0.7856, 0.596, 0.795, 0.6083, 0.791, 0.6106, 0.7764, 0.5857, 0.7782, 0.5851, 0.7856, 0.596, 0.7826, 0.5972, 0.8406, 0.6648, 0.8201, 0.6449, 0.8257, 0.6397, 0.8472, 0.6581, 0.8032, 0.6265, 0.8081, 0.6228, 0.8257, 0.6397, 0.8201, 0.6449, 0.8257, 0.6397, 0.8306, 0.6345, 0.8528, 0.6516, 0.8501, 0.6549, 0.8472, 0.6581, 0.8081, 0.6228, 0.8122, 0.6191, 0.8306, 0.6345, 0.8257, 0.6397, 0.795, 0.6083, 0.7984, 0.6058, 0.8122, 0.6191, 0.8081, 0.6228, 0.7856, 0.596, 0.7881, 0.5945, 0.7984, 0.6058, 0.795, 0.6083, 0.7782, 0.5851, 0.7797, 0.5843, 0.7881, 0.5945, 0.7856, 0.596, 0.7984, 0.6058, 0.8013, 0.6032, 0.8158, 0.6153, 0.8122, 0.6191, 0.7881, 0.5945, 0.7903, 0.5928, 0.8013, 0.6032, 0.7984, 0.6058, 0.7797, 0.5843, 0.7811, 0.5833, 0.7903, 0.5928, 0.7881, 0.5945, 0.8306, 0.6345, 0.8348, 0.6293, 0.8578, 0.6451, 0.8554, 0.6484, 0.8528, 0.6516, 0.8122, 0.6191, 0.8158, 0.6153, 0.8348, 0.6293, 0.8306, 0.6345, 0.8348, 0.6293, 0.8384, 0.624, 0.8621, 0.6386, 0.86, 0.6419, 0.8578, 0.6451, 0.8158, 0.6153, 0.8189, 0.6113, 0.8384, 0.624, 0.8348, 0.6293, 0.8013, 0.6032, 0.8038, 0.6004, 0.8189, 0.6113, 0.8158, 0.6153, 0.7903, 0.5928, 0.7922, 0.591, 0.8038, 0.6004, 0.8013, 0.6032, 0.7811, 0.5833, 0.7822, 0.5822, 0.7922, 0.591, 0.7903, 0.5928, 0.7922, 0.591, 0.7937, 0.5888, 0.8059, 0.5973, 0.8038, 0.6004, 0.7822, 0.5822, 0.7832, 0.5809, 0.7937, 0.5888, 0.7922, 0.591, 0.8384, 0.624, 0.8416, 0.6185, 0.866, 0.6317, 0.8641, 0.6351, 0.8621, 0.6386, 0.8189, 0.6113, 0.8215, 0.6071, 0.8416, 0.6185, 0.8384, 0.624, 0.8038, 0.6004, 0.8059, 0.5973, 0.8215, 0.6071, 0.8189, 0.6113, 0.866, 0.6317, 0.8416, 0.6185, 0.8443, 0.6127, 0.8694, 0.6243, 0.8678, 0.628, 0.8215, 0.6071, 0.8237, 0.6025, 0.8443, 0.6127, 0.8416, 0.6185, 0.8059, 0.5973, 0.8076, 0.5939, 0.8237, 0.6025, 0.8215, 0.6071, 0.7937, 0.5888, 0.795, 0.5865, 0.8076, 0.5939, 0.8059, 0.5973, 0.7832, 0.5809, 0.784, 0.5795, 0.795, 0.5865, 0.7937, 0.5888, 0.784, 0.5795, 0.7846, 0.5778, 0.796, 0.5839, 0.795, 0.5865, 0.8694, 0.6243, 0.8443, 0.6127, 0.8468, 0.6063, 0.8725, 0.6164, 0.871, 0.6204, 0.8237, 0.6025, 0.8256, 0.5976, 0.8468, 0.6063, 0.8443, 0.6127, 0.8076, 0.5939, 0.809, 0.5902, 0.8256, 0.5976, 0.8237, 0.6025, 0.795, 0.5865, 0.796, 0.5839, 0.809, 0.5902, 0.8076, 0.5939, 0.8468, 0.6063, 0.8488, 0.5994, 0.8752, 0.6078, 0.8739, 0.6121, 0.8725, 0.6164, 0.8256, 0.5976, 0.8272, 0.5922, 0.8488, 0.5994, 0.8468, 0.6063, 0.809, 0.5902, 0.8102, 0.5862, 0.8272, 0.5922, 0.8256, 0.5976, 0.796, 0.5839, 0.7967, 0.581, 0.8102, 0.5862, 0.809, 0.5902, 0.7846, 0.5778, 0.7851, 0.576, 0.7967, 0.581, 0.796, 0.5839, 0.7851, 0.576, 0.7855, 0.5741, 0.7973, 0.5779, 0.7967, 0.581, 0.8488, 0.5994, 0.8505, 0.592, 0.8774, 0.5984, 0.8764, 0.6031, 0.8752, 0.6078, 0.8272, 0.5922, 0.8284, 0.5865, 0.8505, 0.592, 0.8488, 0.5994, 0.8102, 0.5862, 0.811, 0.5818, 0.8284, 0.5865, 0.8272, 0.5922, 0.7967, 0.581, 0.7973, 0.5779, 0.811, 0.5818, 0.8102, 0.5862, 0.8284, 0.5865, 0.8293, 0.5804, 0.8517, 0.5841, 0.8505, 0.592, 0.811, 0.5818, 0.8117, 0.5772, 0.8293, 0.5804, 0.8284, 0.5865, 0.7973, 0.5779, 0.7977, 0.5746, 0.8117, 0.5772, 0.811, 0.5818, 0.7855, 0.5741, 0.7858, 0.572, 0.7977, 0.5746, 0.7973, 0.5779, 0.8505, 0.592, 0.8517, 0.5841, 0.8791, 0.5885, 0.8783, 0.5935, 0.8774, 0.5984, 0.8517, 0.5841, 0.8525, 0.5759, 0.8801, 0.5782, 0.8797, 0.5834, 0.8791, 0.5885, 0.8293, 0.5804, 0.8298, 0.574, 0.8525, 0.5759, 0.8517, 0.5841, 0.8117, 0.5772, 0.812, 0.5725, 0.8298, 0.574, 0.8293, 0.5804, 0.7977, 0.5746, 0.7979, 0.5711, 0.812, 0.5725, 0.8117, 0.5772, 0.7858, 0.572, 0.7859, 0.5698, 0.7979, 0.5711, 0.7977, 0.5746, 0.8298, 0.574, 0.83, 0.5676, 0.8528, 0.5676, 0.8525, 0.5759, 0.812, 0.5725, 0.8121, 0.5676, 0.83, 0.5676, 0.8298, 0.574, 0.7979, 0.5711, 0.798, 0.5676, 0.8121, 0.5676, 0.812, 0.5725, 0.7859, 0.5698, 0.786, 0.5676, 0.798, 0.5676, 0.7979, 0.5711, 0.8525, 0.5759, 0.8528, 0.5676, 0.8805, 0.5676, 0.8804, 0.5729, 0.8801, 0.5782, 0.04828, 0.2356, 0.04828, 0.1443, 0.06839, 0.1443, 0.06839, 0.2356, 0.0295, 0.009388, 0.0295, 0.1443, 0.009388, 0.1443, 0.009388, 0.009388, 0.04828, 0.3249, 0.04828, 0.2356, 0.06839, 0.2356, 0.06839, 0.3249, 0.0295, 0.7199, 0.0295, 0.7888, 0.009388, 0.7888, 0.009388, 0.7199, 0.04828, 0.5129, 0.04828, 0.479, 0.06839, 0.479, 0.06839, 0.5129, 0.0295, 0.6307, 0.0295, 0.7199, 0.009388, 0.7199, 0.009388, 0.6307, 0.0295, 0.1443, 0.0295, 0.2356, 0.009388, 0.2356, 0.009388, 0.1443, 0.04828, 0.7199, 0.04828, 0.6307, 0.06839, 0.6307, 0.06839, 0.7199, 0.0295, 0.479, 0.0295, 0.5129, 0.009388, 0.5129, 0.009388, 0.479, 0.04828, 0.6307, 0.04828, 0.5129, 0.06839, 0.5129, 0.06839, 0.6307, 0.04828, 0.479, 0.04828, 0.3249, 0.06839, 0.3249, 0.06839, 0.479, 0.0295, 0.5129, 0.0295, 0.6307, 0.009388, 0.6307, 0.009388, 0.5129, 0.0295, 0.3249, 0.0295, 0.479, 0.009388, 0.479, 0.009388, 0.3249, 0.04828, 0.7888, 0.04828, 0.7199, 0.06839, 0.7199, 0.06839, 0.7888, 0.0295, 0.2356, 0.0295, 0.3249, 0.009388, 0.3249, 0.009388, 0.2356, 0.04828, 0.1443, 0.04828, 0.009388, 0.06839, 0.009388, 0.06839, 0.1443, 0.4014, 0.7086, 0.3999, 0.7085, 0.3984, 0.708, 0.397, 0.7071, 0.3958, 0.7059, 0.3947, 0.7045, 0.3938, 0.7027, 0.3933, 0.7008, 0.393, 0.6988, 0.393, 0.6968, 0.3933, 0.6949, 0.3938, 0.693, 0.3947, 0.6914, 0.3958, 0.69, 0.397, 0.689, 0.3984, 0.6883, 0.3999, 0.688, 0.4014, 0.6881, 0.4029, 0.6885, 0.4043, 0.6894, 0.4056, 0.6906, 0.4067, 0.6921, 0.4075, 0.6938, 0.4081, 0.6957, 0.4084, 0.6977, 0.4084, 0.6997, 0.4081, 0.7017, 0.4075, 0.7035, 0.4067, 0.7051, 0.4056, 0.7065, 0.4043, 0.7075, 0.4029, 0.7082])
me_cube.materials.append(mat_base_001)
me_cube.materials.append(mat_trackwells)
me_cube.update()
me_cube_003 = bpy.data.meshes.new('Cube.003')
me_cube_003.from_pydata([(-4.633e-09, -0.0887, -1.282), (-0.5257, -0.8123, -0.7294), (-0.8506, 0.1877, -0.7294), (-4.765e-08, 0.8057, -0.7293), (0.8506, 0.1877, -0.7294), (0.5257, -0.8123, -0.7294), (-0.8506, -0.3651, 0.1651), (-0.5257, 0.6349, 0.1651), (0.5257, 0.6349, 0.1651), (0.8506, -0.3651, 0.1651), (5.116e-08, -0.9831, 0.1651), (-4.633e-09, -0.0887, 0.7179), (-0.5, 0.07376, -1.133), (-0.309, -0.514, -1.133), (-0.809, -0.3516, -0.8079), (4.594e-08, -0.9393, -0.8079), (0.309, -0.514, -1.133), (-6.092e-08, 0.437, -1.133), (-0.5, 0.5995, -0.8079), (0.5, 0.07376, -1.133), (0.5, 0.5995, -0.8079), (0.809, -0.3516, -0.8079), (-0.309, -1.04, -0.2821), (0.309, -1.04, -0.2821), (-1.0, -0.0887, -0.2821), (-0.809, -0.6765, -0.2821), (-0.309, 0.8624, -0.2821), (-0.809, 0.4991, -0.2821), (0.809, 0.4991, -0.2821), (0.309, 0.8624, -0.2821), (0.809, -0.6765, -0.2821), (1.0, -0.0887, -0.2821), (1.066e-08, 0.3366, -0.1454), (-0.5, -0.2512, 0.5685), (7.204e-09, -0.6144, 0.5685), (-0.309, 0.3366, 0.5685), (0.309, 0.3366, 0.5685), (0.5, -0.2512, 0.5685), (-0.17, 2.056, 0.4772), (-1.943e-07, 2.056, 0.08452), (0.17, 2.056, 0.4772), (0.309, 2.056, 0.5685), (-0.309, 2.056, 0.5685), (-1.943e-07, 2.056, -0.1454), (-1.151, -0.778, 0.4805), (-0.3, -1.396, 0.4805), (-0.609, -1.453, 0.03331), (-1.109, -1.089, 0.03331), (-0.8, -0.6641, 0.884), (-0.3, -1.027, 0.884), (0.609, -1.453, 0.03331), (0.3, -1.396, 0.4805), (0.8, -0.6641, 0.884), (1.151, -0.778, 0.4805), (1.109, -1.089, 0.03331), (0.3, -1.027, 0.884), (-1.294, 0.6568, 0.03331), (-1.011, 0.7926, 0.4805), (-0.9854, -0.09343, 0.884), (-1.336, -0.2074, 0.4805), (-0.7944, 0.4943, 0.884), (-1.485, 0.06902, 0.03331), (1.485, 0.06902, 0.03331), (1.336, -0.2074, 0.4805), (0.7944, 0.4943, 0.884), (1.011, 0.7926, 0.4805), (0.9854, -0.09343, 0.884), (1.294, 0.6568, 0.03331)], [], [(0, 13, 12), (1, 13, 15), (0, 12, 17), (0, 17, 19), (0, 19, 16), (1, 15, 22), (2, 14, 24), (3, 18, 26), (4, 20, 28), (5, 21, 30), (1, 22, 25), (2, 24, 27), (3, 26, 29), (4, 28, 31), (5, 30, 23), (8, 32, 36), (34, 37, 11), (37, 36, 11), (36, 35, 11), (32, 7, 35), (35, 33, 11), (33, 34, 11), (30, 9, 53, 54), (8, 36, 64, 65), (29, 32, 8), (29, 26, 32), (26, 7, 32), (35, 7, 57, 60), (10, 34, 49, 45), (30, 31, 9), (30, 21, 31), (21, 4, 31), (28, 29, 8), (28, 20, 29), (20, 3, 29), (26, 27, 7), (26, 18, 27), (18, 2, 27), (24, 25, 6), (24, 14, 25), (14, 1, 25), (22, 23, 10), (22, 15, 23), (15, 5, 23), (16, 21, 5), (16, 19, 21), (19, 4, 21), (19, 20, 4), (19, 17, 20), (17, 3, 20), (17, 18, 3), (17, 12, 18), (12, 2, 18), (15, 16, 5), (15, 13, 16), (13, 0, 16), (12, 14, 2), (12, 13, 14), (13, 1, 14), (35, 36, 41, 42), (36, 32, 43, 41), (32, 35, 42, 43), (40, 38, 42, 41), (39, 40, 41, 43), (38, 39, 43, 42), (44, 47, 46, 45, 49, 48), (6, 25, 47, 44), (25, 22, 46, 47), (34, 33, 48, 49), (22, 10, 45, 46), (33, 6, 44, 48), (50, 54, 53, 52, 55, 51), (10, 23, 50, 51), (9, 37, 52, 53), (23, 30, 54, 50), (37, 34, 55, 52), (34, 10, 51, 55), (56, 61, 59, 58, 60, 57), (6, 33, 58, 59), (7, 27, 56, 57), (33, 35, 60, 58), (27, 24, 61, 56), (24, 6, 59, 61), (62, 67, 65, 64, 66, 63), (36, 37, 66, 64), (28, 8, 65, 67), (31, 28, 67, 62), (37, 9, 63, 66), (9, 31, 62, 63)])
_uv = me_cube_003.uv_layers.new(name='UVMap')
_uv.uv.foreach_set('vector', [0.7788, 0.2302, 0.7081, 0.1893, 0.7859, 0.1391, 0.6422, 0.1579, 0.7081, 0.1893, 0.638, 0.2302, 0.5739, 0.731, 0.5617, 0.6445, 0.6415, 0.688, 0.5739, 0.731, 0.6415, 0.688, 0.647, 0.7787, 0.7788, 0.2302, 0.7859, 0.3213, 0.7081, 0.2711, 0.6422, 0.1579, 0.638, 0.2302, 0.5617, 0.1786, 0.7607, 0.05127, 0.6967, 0.1057, 0.678, 0.0123, 0.7031, 0.6488, 0.6441, 0.6044, 0.7302, 0.5729, 0.7315, 0.8008, 0.7183, 0.721, 0.8044, 0.7527, 0.6422, 0.3025, 0.6967, 0.3547, 0.6039, 0.3763, 0.6422, 0.1579, 0.5617, 0.1786, 0.6039, 0.08414, 0.5774, 0.5586, 0.5617, 0.4727, 0.6519, 0.513, 0.7031, 0.6488, 0.7302, 0.5729, 0.7833, 0.6563, 0.7315, 0.8008, 0.8044, 0.7527, 0.8027, 0.8515, 0.6422, 0.3025, 0.6039, 0.3763, 0.5617, 0.2819, 0.08409, 0.7866, 0.1035, 0.6874, 0.1653, 0.7851, 0.829, 0.8639, 0.9189, 0.8346, 0.8941, 0.9112, 0.9189, 0.8346, 0.9746, 0.9112, 0.8941, 0.9112, 0.9746, 0.9112, 0.9189, 0.9877, 0.8941, 0.9112, 0.1035, 0.6874, 0.08409, 0.5882, 0.1653, 0.5897, 0.9189, 0.9877, 0.829, 0.9585, 0.8941, 0.9112, 0.829, 0.9585, 0.829, 0.8639, 0.8941, 0.9112, 0.2017, 0.5202, 0.2079, 0.4392, 0.2971, 0.4392, 0.2909, 0.5202, 0.4479, 0.4392, 0.4417, 0.3582, 0.5309, 0.3582, 0.5371, 0.4392, 0.02268, 0.7333, 0.1035, 0.6874, 0.08409, 0.7866, 0.02268, 0.7333, 0.02268, 0.6415, 0.1035, 0.6874, 0.02268, 0.6415, 0.08409, 0.5882, 0.1035, 0.6874, 0.1206, 0.2655, 0.1206, 0.3468, 0.03165, 0.3536, 0.03165, 0.2723, 0.3279, 0.3473, 0.3217, 0.2663, 0.4109, 0.2663, 0.4171, 0.3473, 0.5617, 0.8761, 0.6375, 0.928, 0.5617, 0.9573, 0.6039, 0.3763, 0.6967, 0.3547, 0.678, 0.4481, 0.6967, 0.3547, 0.7607, 0.4091, 0.678, 0.4481, 0.0123, 0.8247, 0.02268, 0.7333, 0.08409, 0.7866, 0.8044, 0.7527, 0.7183, 0.721, 0.7833, 0.6563, 0.7183, 0.721, 0.7031, 0.6488, 0.7833, 0.6563, 0.02268, 0.6415, 0.0123, 0.5501, 0.08409, 0.5882, 0.7302, 0.5729, 0.6441, 0.6044, 0.6519, 0.513, 0.6441, 0.6044, 0.5774, 0.5586, 0.6519, 0.513, 0.1013, 0.0123, 0.1771, 0.06426, 0.1013, 0.09357, 0.678, 0.0123, 0.6967, 0.1057, 0.6039, 0.08414, 0.6967, 0.1057, 0.6422, 0.1579, 0.6039, 0.08414, 0.6621, 0.8761, 0.7379, 0.928, 0.6621, 0.9573, 0.5617, 0.1786, 0.638, 0.2302, 0.5617, 0.2819, 0.638, 0.2302, 0.6422, 0.3025, 0.5617, 0.2819, 0.7081, 0.2711, 0.6967, 0.3547, 0.6422, 0.3025, 0.7081, 0.2711, 0.7859, 0.3213, 0.6967, 0.3547, 0.7859, 0.3213, 0.7607, 0.4091, 0.6967, 0.3547, 0.647, 0.7787, 0.7183, 0.721, 0.7315, 0.8008, 0.647, 0.7787, 0.6415, 0.688, 0.7183, 0.721, 0.6415, 0.688, 0.7031, 0.6488, 0.7183, 0.721, 0.6415, 0.688, 0.6441, 0.6044, 0.7031, 0.6488, 0.6415, 0.688, 0.5617, 0.6445, 0.6441, 0.6044, 0.5617, 0.6445, 0.5774, 0.5586, 0.6441, 0.6044, 0.638, 0.2302, 0.7081, 0.2711, 0.6422, 0.3025, 0.638, 0.2302, 0.7081, 0.1893, 0.7081, 0.2711, 0.7081, 0.1893, 0.7788, 0.2302, 0.7081, 0.2711, 0.7859, 0.1391, 0.6967, 0.1057, 0.7607, 0.05127, 0.7859, 0.1391, 0.7081, 0.1893, 0.6967, 0.1057, 0.7081, 0.1893, 0.6422, 0.1579, 0.6967, 0.1057, 0.2017, 0.6367, 0.2017, 0.5448, 0.4573, 0.5448, 0.4573, 0.6367, 0.2017, 0.8681, 0.2017, 0.7524, 0.4573, 0.7524, 0.4573, 0.8681, 0.2017, 0.7524, 0.2017, 0.6367, 0.4573, 0.6367, 0.4573, 0.7524, 0.03298, 0.9418, 0.08352, 0.9418, 0.1042, 0.9554, 0.0123, 0.9554, 0.05825, 0.8835, 0.03298, 0.9418, 0.0123, 0.9554, 0.05825, 0.8493, 0.08352, 0.9418, 0.05825, 0.8835, 0.05825, 0.8493, 0.1042, 0.9554, 0.8851, 0.1686, 0.8105, 0.1364, 0.8105, 0.04452, 0.8851, 0.0123, 0.9597, 0.04453, 0.9597, 0.1364, 0.3279, 0.09333, 0.3217, 0.0123, 0.4109, 0.0123, 0.4171, 0.09333, 0.3217, 0.5202, 0.3217, 0.4283, 0.4109, 0.4283, 0.4109, 0.5202, 0.3217, 0.2663, 0.3217, 0.1744, 0.4109, 0.1744, 0.4109, 0.2663, 0.3217, 0.4283, 0.3279, 0.3473, 0.4171, 0.3473, 0.4109, 0.4283, 0.3217, 0.1744, 0.3279, 0.09333, 0.4171, 0.09333, 0.4109, 0.1744, 0.8105, 0.3174, 0.8105, 0.2255, 0.8851, 0.1933, 0.9597, 0.2255, 0.9597, 0.3174, 0.8851, 0.3496, 0.2079, 0.1852, 0.2017, 0.1042, 0.2909, 0.1042, 0.2971, 0.1852, 0.2079, 0.4392, 0.2017, 0.3582, 0.2909, 0.3582, 0.2971, 0.4392, 0.2017, 0.1042, 0.2017, 0.0123, 0.2909, 0.0123, 0.2909, 0.1042, 0.2017, 0.3582, 0.2017, 0.2663, 0.2909, 0.2663, 0.2909, 0.3582, 0.2017, 0.2663, 0.2079, 0.1852, 0.2971, 0.1852, 0.2909, 0.2663, 0.9782, 0.6859, 0.9782, 0.7778, 0.9036, 0.81, 0.829, 0.7778, 0.829, 0.6859, 0.9036, 0.6537, 0.1013, 0.09357, 0.1136, 0.1739, 0.02465, 0.1807, 0.0123, 0.1004, 0.1206, 0.3468, 0.133, 0.4271, 0.044, 0.4339, 0.03165, 0.3536, 0.1136, 0.1739, 0.1206, 0.2655, 0.03165, 0.2723, 0.02465, 0.1807, 0.133, 0.4271, 0.14, 0.5187, 0.051, 0.5255, 0.044, 0.4339, 0.1013, 0.0123, 0.1013, 0.09357, 0.0123, 0.1004, 0.0123, 0.0191, 0.829, 0.5968, 0.829, 0.5049, 0.9036, 0.4727, 0.9782, 0.5049, 0.9782, 0.5968, 0.9036, 0.6291, 0.4417, 0.3582, 0.4417, 0.2663, 0.5309, 0.2663, 0.5309, 0.3582, 0.4417, 0.5202, 0.4479, 0.4392, 0.5371, 0.4392, 0.5309, 0.5202, 0.4417, 0.1042, 0.4417, 0.0123, 0.5309, 0.0123, 0.5309, 0.1042, 0.4417, 0.2663, 0.4479, 0.1852, 0.5371, 0.1852, 0.5309, 0.2663, 0.4479, 0.1852, 0.4417, 0.1042, 0.5309, 0.1042, 0.5371, 0.1852])
me_cube_003.update()
me_cube_004 = bpy.data.meshes.new('Cube.004')
me_cube_004.from_pydata([(0.1139, 0.9294, 0.09586), (-0.1139, 0.9294, 0.09586), (-6.75e-08, 0.9294, -0.1673), (-0.17, -2.152, 0.1327), (-0.17, -0.2809, 0.1327), (7.678e-08, -0.2809, -0.26), (2.998e-07, -2.152, -0.26), (0.17, -0.2809, 0.1327), (0.17, -2.152, 0.1327), (0.309, -0.2809, 0.224), (-0.309, -0.2809, 0.224), (7.678e-08, -0.2809, -0.4899), (0.309, 0.9294, 0.224), (-0.309, 0.9294, 0.224), (-6.75e-08, 0.9294, -0.4899), (0.1139, 0.9294, 0.09586), (-0.1139, 0.9294, 0.09586), (-6.75e-08, 0.9294, -0.1673), (0.1139, -0.07453, 0.09586), (-0.1139, -0.07453, 0.09586), (-6.75e-08, -0.07453, -0.1673)], [], [(11, 10, 13, 14), (9, 11, 14, 12), (10, 9, 12, 13), (7, 4, 5), (8, 6, 3), (4, 7, 9, 10), (7, 5, 11, 9), (5, 4, 10, 11), (6, 5, 7, 8), (8, 7, 4, 3), (3, 4, 5, 6), (0, 1, 13, 12), (2, 0, 12, 14), (1, 2, 14, 13), (17, 16, 19, 20), (18, 20, 19), (15, 17, 20, 18), (16, 15, 18, 19)])
me_cube_004.polygons.foreach_set('material_index', [0, 0, 0, 0, 0, 0, 0, 0, 0, 0, 0, 0, 0, 0, 1, 1, 1, 1])
_uv = me_cube_004.uv_layers.new(name='UVMap')
_uv.uv.foreach_set('vector', [0.008456, 0.2687, 0.008456, 0.008456, 0.4134, 0.008456, 0.4134, 0.2687, 0.008456, 0.529, 0.008456, 0.2687, 0.4134, 0.2687, 0.4134, 0.529, 0.008456, 0.7358, 0.008456, 0.529, 0.4134, 0.529, 0.4134, 0.7358, 0.9516, 0.1516, 0.8472, 0.1064, 0.9516, 0.008456, 0.2321, 0.8958, 0.2321, 0.7527, 0.3365, 0.8507, 0.7701, 0.8198, 0.8745, 0.865, 0.9051, 0.9115, 0.7153, 0.8294, 0.8745, 0.865, 0.8745, 0.7219, 0.9051, 0.6513, 0.9051, 0.9115, 0.8745, 0.7219, 0.7701, 0.8198, 0.7153, 0.8294, 0.9051, 0.6513, 0.5734, 0.6344, 0.5734, 0.008456, 0.7166, 0.008456, 0.7166, 0.6344, 0.7166, 0.6344, 0.7166, 0.008456, 0.8303, 0.008456, 0.8303, 0.6344, 0.4303, 0.6344, 0.4303, 0.008456, 0.5734, 0.008456, 0.5734, 0.6344, 0.07373, 0.9487, 0.15, 0.9487, 0.2152, 0.9915, 0.008456, 0.9915, 0.1118, 0.8606, 0.07373, 0.9487, 0.008456, 0.9915, 0.1118, 0.7527, 0.15, 0.9487, 0.1118, 0.8606, 0.1118, 0.7527, 0.2152, 0.9915, 0.4303, 0.6513, 0.5262, 0.6513, 0.5262, 0.9871, 0.4303, 0.9871, 0.8472, 0.2342, 0.9172, 0.1685, 0.9172, 0.2645, 0.6025, 0.6513, 0.6984, 0.6513, 0.6984, 0.9871, 0.6025, 0.9871, 0.5262, 0.6513, 0.6025, 0.6513, 0.6025, 0.9871, 0.5262, 0.9871])
me_cube_004.materials.append(mat_base)
me_cube_004.materials.append(mat_bore)
me_cube_004.update()

# ---- objects
ob_tankbody = bpy.data.objects.new('Tankbody', me_cube)
ob_turretbase = bpy.data.objects.new('Turretbase', me_cube_003)
ob_turretbarrel = bpy.data.objects.new('Turretbarrel', me_cube_004)

# ---- transforms, parenting, visibility, modifiers, constraints
ob_tankbody.location = (0.0, 0.0, 0.0)
ob_turretbase.parent = ob_tankbody
ob_turretbase.location = (-1.753e-09, -1.302, 3.251)
ob_turretbarrel.parent = ob_turretbase
ob_turretbarrel.matrix_parent_inverse = Matrix(((1.0, -0.0, 0.0, 1.753e-09), (-0.0, 1.0, -0.0, 1.302), (-0.0, 0.0, 1.0, -3.251), (-0.0, 0.0, -0.0, 1.0)))
ob_turretbarrel.location = (-4.959e-07, 2.906, 3.596)

# ---- collection membership
col_collection.objects.link(ob_tankbody)
col_collection.objects.link(ob_turretbase)
col_collection.objects.link(ob_turretbarrel)

# ---- scene / render settings (as saved in the file)
scene.frame_start = 1; scene.frame_end = 250; scene.frame_set(1)
scene.render.engine = 'BLENDER_EEVEE_NEXT'
scene.cycles.sampling_pattern = 'TABULATED_SOBOL'
scene.view_settings.view_transform = 'Filmic'
bpy.context.view_layer.update()

# ---- added for rendering (the .blend has no active camera and no usable light): camera, sun
cam_auto = bpy.data.cameras.new('AutoCamera')
cam_auto.lens = 50.0
cam_auto.sensor_width = 36.0
cam_auto.clip_end = 1000.0
ob_auto_camera = bpy.data.objects.new('AutoCamera', cam_auto)
scene.collection.objects.link(ob_auto_camera)
ob_auto_camera.location = (10.1216, -12.2256, 10.165)
ob_auto_camera.rotation_euler = (1.09748, -7.21219e-08, 0.694738)
scene.camera = ob_auto_camera
light_auto_sun = bpy.data.lights.new('AutoSun', 'SUN')
light_auto_sun.energy = 3.0
light_auto_sun.angle = 0.0523599
ob_auto_sun = bpy.data.objects.new('AutoSun', light_auto_sun)
scene.collection.objects.link(ob_auto_sun)
ob_auto_sun.rotation_euler = (0.872665, 0.174533, 0.523599)
bpy.context.view_layer.update()
